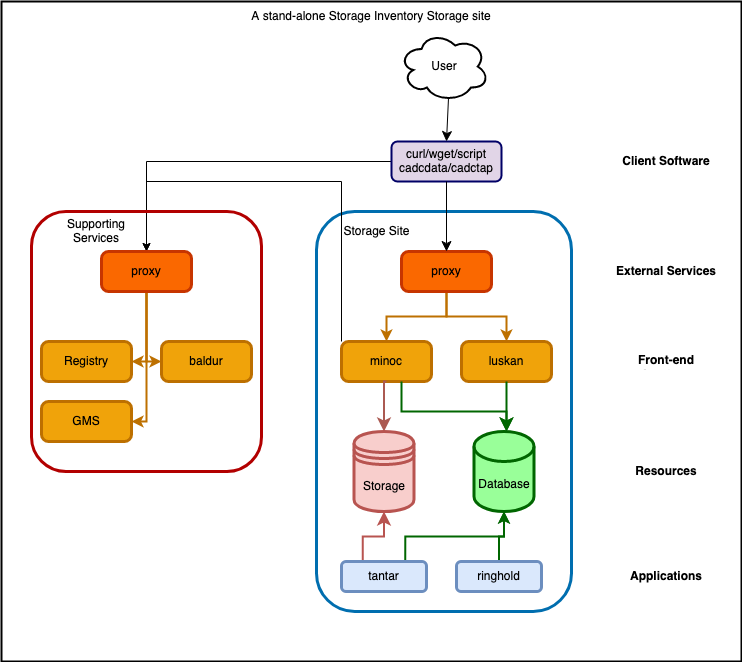

The diagram above was exported from draw.io. Its source (the exported page's mxGraphModel, read from the mxfile embedded in the PNG):
<mxGraphModel dx="769" dy="1689" grid="1" gridSize="10" guides="1" tooltips="1" connect="1" arrows="1" fold="1" page="1" pageScale="1" pageWidth="850" pageHeight="1100" background="#FFFFFF" math="0" shadow="0">
  <root>
    <mxCell id="0" />
    <mxCell id="1" parent="0" />
    <mxCell id="L-n3GAtTNqEIhkHSMKXp-3" value="" style="rounded=0;whiteSpace=wrap;html=1;strokeWidth=2;" parent="1" vertex="1">
      <mxGeometry x="50" y="-10" width="740" height="660" as="geometry" />
    </mxCell>
    <mxCell id="WA3prDecBwltn9_QwWgW-5" value="" style="rounded=1;whiteSpace=wrap;html=1;strokeWidth=3;fillColor=none;fontColor=#ffffff;strokeColor=#006EAF;" parent="1" vertex="1">
      <mxGeometry x="365" y="200" width="255" height="400" as="geometry" />
    </mxCell>
    <mxCell id="-p9s9YgR_MnhptOnnW-w-6" style="edgeStyle=orthogonalEdgeStyle;rounded=0;orthogonalLoop=1;jettySize=auto;html=1;exitX=0;exitY=0;exitDx=0;exitDy=0;entryX=0.5;entryY=0;entryDx=0;entryDy=0;" parent="1" source="xX0MW5wqrlaQOnQXMyQ4-13" target="WA3prDecBwltn9_QwWgW-9" edge="1">
      <mxGeometry relative="1" as="geometry">
        <Array as="points">
          <mxPoint x="390" y="170" />
          <mxPoint x="195" y="170" />
        </Array>
      </mxGeometry>
    </mxCell>
    <mxCell id="xX0MW5wqrlaQOnQXMyQ4-13" value="minoc" style="rounded=1;whiteSpace=wrap;html=1;absoluteArcSize=1;arcSize=14;strokeWidth=3;fillColor=#f0a30a;fontColor=#000000;strokeColor=#BD7000;" parent="1" vertex="1">
      <mxGeometry x="390" y="330" width="90" height="40" as="geometry" />
    </mxCell>
    <mxCell id="xX0MW5wqrlaQOnQXMyQ4-17" style="edgeStyle=orthogonalEdgeStyle;rounded=0;orthogonalLoop=1;jettySize=auto;html=1;exitX=0.5;exitY=1;exitDx=0;exitDy=0;entryX=0.5;entryY=0;entryDx=0;entryDy=0;strokeColor=#BD7000;fillColor=#f0a30a;strokeWidth=2;" parent="1" source="xX0MW5wqrlaQOnQXMyQ4-14" target="xX0MW5wqrlaQOnQXMyQ4-13" edge="1">
      <mxGeometry relative="1" as="geometry" />
    </mxCell>
    <mxCell id="xX0MW5wqrlaQOnQXMyQ4-19" style="edgeStyle=orthogonalEdgeStyle;rounded=0;orthogonalLoop=1;jettySize=auto;html=1;exitX=0.5;exitY=1;exitDx=0;exitDy=0;entryX=0.5;entryY=0;entryDx=0;entryDy=0;strokeColor=#BD7000;fillColor=#f0a30a;strokeWidth=2;" parent="1" source="xX0MW5wqrlaQOnQXMyQ4-14" target="xX0MW5wqrlaQOnQXMyQ4-15" edge="1">
      <mxGeometry relative="1" as="geometry" />
    </mxCell>
    <mxCell id="xX0MW5wqrlaQOnQXMyQ4-14" value="proxy" style="rounded=1;whiteSpace=wrap;html=1;absoluteArcSize=1;arcSize=14;strokeWidth=3;fillColor=#fa6800;strokeColor=#C73500;fontColor=#000000;" parent="1" vertex="1">
      <mxGeometry x="450" y="240" width="90" height="40" as="geometry" />
    </mxCell>
    <mxCell id="xX0MW5wqrlaQOnQXMyQ4-15" value="luskan" style="rounded=1;whiteSpace=wrap;html=1;absoluteArcSize=1;arcSize=14;strokeWidth=3;fillColor=#f0a30a;strokeColor=#BD7000;fontColor=#000000;glass=0;shadow=0;sketch=0;" parent="1" vertex="1">
      <mxGeometry x="510" y="330" width="90" height="40" as="geometry" />
    </mxCell>
    <mxCell id="xX0MW5wqrlaQOnQXMyQ4-29" value="" style="edgeStyle=segmentEdgeStyle;endArrow=classic;html=1;curved=0;rounded=0;endSize=8;startSize=8;exitX=0.5;exitY=1;exitDx=0;exitDy=0;entryX=0.5;entryY=0;entryDx=0;entryDy=0;entryPerimeter=0;strokeColor=#006600;strokeWidth=2;" parent="1" source="xX0MW5wqrlaQOnQXMyQ4-15" edge="1">
      <mxGeometry width="50" height="50" relative="1" as="geometry">
        <mxPoint x="540" y="460" as="sourcePoint" />
        <mxPoint x="555" y="420" as="targetPoint" />
      </mxGeometry>
    </mxCell>
    <mxCell id="xX0MW5wqrlaQOnQXMyQ4-30" value="" style="edgeStyle=segmentEdgeStyle;endArrow=classic;html=1;curved=0;rounded=0;endSize=8;startSize=8;exitX=0.5;exitY=1;exitDx=0;exitDy=0;entryX=0.5;entryY=0;entryDx=0;entryDy=0;strokeColor=#ab5a52;fillColor=#f0a30a;strokeWidth=2;" parent="1" source="xX0MW5wqrlaQOnQXMyQ4-13" target="-p9s9YgR_MnhptOnnW-w-9" edge="1">
      <mxGeometry width="50" height="50" relative="1" as="geometry">
        <mxPoint x="540" y="460" as="sourcePoint" />
        <mxPoint x="435" y="420" as="targetPoint" />
      </mxGeometry>
    </mxCell>
    <mxCell id="xX0MW5wqrlaQOnQXMyQ4-31" value="" style="edgeStyle=elbowEdgeStyle;elbow=vertical;endArrow=classic;html=1;curved=0;rounded=0;endSize=8;startSize=8;entryX=0.5;entryY=0;entryDx=0;entryDy=0;entryPerimeter=0;strokeColor=#006600;strokeWidth=2;" parent="1" edge="1">
      <mxGeometry width="50" height="50" relative="1" as="geometry">
        <mxPoint x="450" y="370" as="sourcePoint" />
        <mxPoint x="555" y="420" as="targetPoint" />
        <Array as="points">
          <mxPoint x="500" y="400" />
        </Array>
      </mxGeometry>
    </mxCell>
    <mxCell id="-p9s9YgR_MnhptOnnW-w-5" style="edgeStyle=orthogonalEdgeStyle;rounded=0;orthogonalLoop=1;jettySize=auto;html=1;exitX=0;exitY=0.5;exitDx=0;exitDy=0;entryX=0.5;entryY=0;entryDx=0;entryDy=0;" parent="1" source="xX0MW5wqrlaQOnQXMyQ4-37" target="WA3prDecBwltn9_QwWgW-9" edge="1">
      <mxGeometry relative="1" as="geometry" />
    </mxCell>
    <mxCell id="xX0MW5wqrlaQOnQXMyQ4-37" value="&lt;div&gt;curl/wget/script&lt;/div&gt;cadcdata/cadctap" style="html=1;whiteSpace=wrap;container=1;recursiveResize=0;collapsible=0;strokeColor=#000066;fillColor=#E1D5E7;strokeWidth=2;rounded=1;" parent="1" vertex="1">
      <mxGeometry x="440" y="130" width="110" height="40" as="geometry" />
    </mxCell>
    <mxCell id="xX0MW5wqrlaQOnQXMyQ4-43" value="" style="edgeStyle=elbowEdgeStyle;elbow=vertical;endArrow=classic;html=1;curved=0;rounded=0;endSize=8;startSize=8;strokeColor=#000000;entryX=0.5;entryY=0;entryDx=0;entryDy=0;" parent="xX0MW5wqrlaQOnQXMyQ4-37" target="xX0MW5wqrlaQOnQXMyQ4-14" edge="1">
      <mxGeometry width="50" height="50" relative="1" as="geometry">
        <mxPoint x="55" y="40" as="sourcePoint" />
        <mxPoint x="105" y="-10" as="targetPoint" />
        <Array as="points">
          <mxPoint x="91" y="70" />
        </Array>
      </mxGeometry>
    </mxCell>
    <mxCell id="xX0MW5wqrlaQOnQXMyQ4-40" value="" style="elbow=vertical;endArrow=classic;html=1;rounded=0;endSize=8;startSize=8;strokeColor=#000000;entryX=0.5;entryY=0;entryDx=0;entryDy=0;exitX=0.55;exitY=0.95;exitDx=0;exitDy=0;exitPerimeter=0;" parent="1" source="WA3prDecBwltn9_QwWgW-2" target="xX0MW5wqrlaQOnQXMyQ4-37" edge="1">
      <mxGeometry width="50" height="50" relative="1" as="geometry">
        <mxPoint x="495" y="70" as="sourcePoint" />
        <mxPoint x="424.5" y="120" as="targetPoint" />
      </mxGeometry>
    </mxCell>
    <UserObject label="Client Software" placeholders="1" name="Variable" id="xX0MW5wqrlaQOnQXMyQ4-45">
      <mxCell style="text;html=1;strokeColor=none;fillColor=none;align=center;verticalAlign=middle;whiteSpace=wrap;overflow=hidden;fontStyle=1" parent="1" vertex="1">
        <mxGeometry x="660" y="140" width="110" height="20" as="geometry" />
      </mxCell>
    </UserObject>
    <UserObject label="External Services" placeholders="1" name="Variable" id="xX0MW5wqrlaQOnQXMyQ4-47">
      <mxCell style="text;html=1;strokeColor=none;fillColor=none;align=center;verticalAlign=middle;whiteSpace=wrap;overflow=hidden;fontStyle=1" parent="1" vertex="1">
        <mxGeometry x="660" y="250" width="110" height="20" as="geometry" />
      </mxCell>
    </UserObject>
    <UserObject label="Front-end Services" placeholders="1" name="Variable" id="xX0MW5wqrlaQOnQXMyQ4-48">
      <mxCell style="text;html=1;strokeColor=none;fillColor=none;align=center;verticalAlign=middle;whiteSpace=wrap;overflow=hidden;fontStyle=1" parent="1" vertex="1">
        <mxGeometry x="660" y="340" width="110" height="20" as="geometry" />
      </mxCell>
    </UserObject>
    <UserObject label="Resources" placeholders="1" name="Variable" id="xX0MW5wqrlaQOnQXMyQ4-49">
      <mxCell style="text;html=1;strokeColor=none;fillColor=none;align=center;verticalAlign=middle;whiteSpace=wrap;overflow=hidden;fontStyle=1" parent="1" vertex="1">
        <mxGeometry x="660" y="450" width="110" height="20" as="geometry" />
      </mxCell>
    </UserObject>
    <UserObject label="Applications" placeholders="1" name="Variable" id="xX0MW5wqrlaQOnQXMyQ4-50">
      <mxCell style="text;html=1;strokeColor=none;fillColor=none;align=center;verticalAlign=middle;whiteSpace=wrap;overflow=hidden;fontStyle=1" parent="1" vertex="1">
        <mxGeometry x="660" y="555" width="110" height="20" as="geometry" />
      </mxCell>
    </UserObject>
    <UserObject label="Storage Site" placeholders="1" name="Variable" id="xX0MW5wqrlaQOnQXMyQ4-51">
      <mxCell style="text;html=1;strokeColor=none;fillColor=none;align=center;verticalAlign=middle;whiteSpace=wrap;overflow=hidden;" parent="1" vertex="1">
        <mxGeometry x="383" y="210" width="85" height="20" as="geometry" />
      </mxCell>
    </UserObject>
    <mxCell id="WA3prDecBwltn9_QwWgW-2" value="User" style="ellipse;shape=cloud;whiteSpace=wrap;html=1;strokeWidth=2;" parent="1" vertex="1">
      <mxGeometry x="447.5" y="20" width="90" height="70" as="geometry" />
    </mxCell>
    <mxCell id="WA3prDecBwltn9_QwWgW-4" value="" style="edgeStyle=orthogonalEdgeStyle;rounded=0;orthogonalLoop=1;jettySize=auto;html=1;exitX=0.5;exitY=0;exitDx=0;exitDy=0;" parent="1" edge="1">
      <mxGeometry relative="1" as="geometry">
        <mxPoint x="435" y="500" as="targetPoint" />
      </mxGeometry>
    </mxCell>
    <mxCell id="WA3prDecBwltn9_QwWgW-7" value="A stand-alone Storage Inventory Storage site" style="text;html=1;strokeColor=none;fillColor=none;align=center;verticalAlign=middle;whiteSpace=wrap;rounded=0;" parent="1" vertex="1">
      <mxGeometry x="215" y="-10" width="410" height="30" as="geometry" />
    </mxCell>
    <mxCell id="WA3prDecBwltn9_QwWgW-8" value="" style="rounded=1;whiteSpace=wrap;html=1;shadow=0;glass=0;sketch=0;strokeColor=#B20000;strokeWidth=3;fillColor=none;fontColor=#ffffff;" parent="1" vertex="1">
      <mxGeometry x="80" y="200" width="230" height="260" as="geometry" />
    </mxCell>
    <mxCell id="WA3prDecBwltn9_QwWgW-12" style="edgeStyle=orthogonalEdgeStyle;rounded=0;orthogonalLoop=1;jettySize=auto;html=1;exitX=0.5;exitY=1;exitDx=0;exitDy=0;entryX=1;entryY=0.5;entryDx=0;entryDy=0;strokeWidth=2;fillColor=#f0a30a;strokeColor=#BD7000;" parent="1" source="WA3prDecBwltn9_QwWgW-9" target="WA3prDecBwltn9_QwWgW-10" edge="1">
      <mxGeometry relative="1" as="geometry">
        <Array as="points">
          <mxPoint x="195" y="350" />
        </Array>
      </mxGeometry>
    </mxCell>
    <mxCell id="WA3prDecBwltn9_QwWgW-13" style="edgeStyle=orthogonalEdgeStyle;rounded=0;orthogonalLoop=1;jettySize=auto;html=1;exitX=0.5;exitY=1;exitDx=0;exitDy=0;entryX=0;entryY=0.5;entryDx=0;entryDy=0;fillColor=#f0a30a;strokeColor=#BD7000;strokeWidth=2;" parent="1" source="WA3prDecBwltn9_QwWgW-9" target="WA3prDecBwltn9_QwWgW-11" edge="1">
      <mxGeometry relative="1" as="geometry">
        <Array as="points">
          <mxPoint x="195" y="350" />
        </Array>
      </mxGeometry>
    </mxCell>
    <mxCell id="kSo0HYrX4X5s6GxIfPoU-2" style="edgeStyle=orthogonalEdgeStyle;rounded=0;orthogonalLoop=1;jettySize=auto;html=1;exitX=0.5;exitY=1;exitDx=0;exitDy=0;entryX=1;entryY=0.5;entryDx=0;entryDy=0;fillColor=#f0a30a;strokeColor=#BD7000;strokeWidth=2;" edge="1" parent="1" source="WA3prDecBwltn9_QwWgW-9" target="kSo0HYrX4X5s6GxIfPoU-1">
      <mxGeometry relative="1" as="geometry">
        <Array as="points">
          <mxPoint x="195" y="410" />
        </Array>
      </mxGeometry>
    </mxCell>
    <mxCell id="WA3prDecBwltn9_QwWgW-9" value="proxy" style="rounded=1;whiteSpace=wrap;html=1;absoluteArcSize=1;arcSize=14;strokeWidth=3;fillColor=#fa6800;strokeColor=#C73500;fontColor=#000000;" parent="1" vertex="1">
      <mxGeometry x="150" y="240" width="90" height="40" as="geometry" />
    </mxCell>
    <mxCell id="WA3prDecBwltn9_QwWgW-10" value="Registry" style="rounded=1;whiteSpace=wrap;html=1;absoluteArcSize=1;arcSize=14;strokeWidth=3;fillColor=#f0a30a;fontColor=#000000;strokeColor=#BD7000;" parent="1" vertex="1">
      <mxGeometry x="90" y="330" width="90" height="40" as="geometry" />
    </mxCell>
    <mxCell id="WA3prDecBwltn9_QwWgW-11" value="baldur" style="rounded=1;whiteSpace=wrap;html=1;absoluteArcSize=1;arcSize=14;strokeWidth=3;fillColor=#f0a30a;fontColor=#000000;strokeColor=#BD7000;" parent="1" vertex="1">
      <mxGeometry x="210" y="330" width="90" height="40" as="geometry" />
    </mxCell>
    <mxCell id="-p9s9YgR_MnhptOnnW-w-1" value="&lt;div&gt;Supporting Services&lt;/div&gt;" style="text;html=1;strokeColor=none;fillColor=none;align=center;verticalAlign=middle;whiteSpace=wrap;rounded=0;" parent="1" vertex="1">
      <mxGeometry x="95" y="205" width="100" height="30" as="geometry" />
    </mxCell>
    <mxCell id="-p9s9YgR_MnhptOnnW-w-8" value="Database" style="shape=cylinder3;whiteSpace=wrap;html=1;boundedLbl=1;backgroundOutline=1;size=15;strokeColor=#006600;fillColor=#99FF99;strokeWidth=3;" parent="1" vertex="1">
      <mxGeometry x="522.5" y="420" width="60" height="80" as="geometry" />
    </mxCell>
    <mxCell id="-p9s9YgR_MnhptOnnW-w-9" value="Storage" style="shape=datastore;whiteSpace=wrap;html=1;strokeColor=#b85450;fillColor=#f8cecc;strokeWidth=3;" parent="1" vertex="1">
      <mxGeometry x="402.5" y="420" width="60" height="80" as="geometry" />
    </mxCell>
    <mxCell id="-p9s9YgR_MnhptOnnW-w-10" value="" style="edgeStyle=elbowEdgeStyle;elbow=vertical;endArrow=classic;html=1;curved=0;rounded=0;endSize=8;startSize=8;exitX=0.25;exitY=0;exitDx=0;exitDy=0;strokeColor=#b85450;fillColor=#f8cecc;strokeWidth=2;" parent="1" source="-p9s9YgR_MnhptOnnW-w-12" target="-p9s9YgR_MnhptOnnW-w-9" edge="1">
      <mxGeometry width="50" height="50" relative="1" as="geometry">
        <mxPoint x="490" y="550" as="sourcePoint" />
        <mxPoint x="585" y="480" as="targetPoint" />
      </mxGeometry>
    </mxCell>
    <mxCell id="-p9s9YgR_MnhptOnnW-w-11" style="edgeStyle=orthogonalEdgeStyle;rounded=0;orthogonalLoop=1;jettySize=auto;html=1;exitX=0.75;exitY=0;exitDx=0;exitDy=0;entryX=0.5;entryY=1;entryDx=0;entryDy=0;entryPerimeter=0;fillColor=#d5e8d4;strokeColor=#006600;strokeWidth=2;" parent="1" source="-p9s9YgR_MnhptOnnW-w-12" target="-p9s9YgR_MnhptOnnW-w-8" edge="1">
      <mxGeometry relative="1" as="geometry" />
    </mxCell>
    <mxCell id="-p9s9YgR_MnhptOnnW-w-12" value="tantar" style="rounded=1;whiteSpace=wrap;html=1;strokeWidth=3;fillColor=#dae8fc;strokeColor=#6c8ebf;" parent="1" vertex="1">
      <mxGeometry x="390" y="550" width="85" height="30" as="geometry" />
    </mxCell>
    <mxCell id="-p9s9YgR_MnhptOnnW-w-14" style="edgeStyle=orthogonalEdgeStyle;rounded=0;orthogonalLoop=1;jettySize=auto;html=1;exitX=0.5;exitY=0;exitDx=0;exitDy=0;entryX=0.5;entryY=1;entryDx=0;entryDy=0;entryPerimeter=0;strokeWidth=2;strokeColor=#006600;" parent="1" source="-p9s9YgR_MnhptOnnW-w-13" target="-p9s9YgR_MnhptOnnW-w-8" edge="1">
      <mxGeometry relative="1" as="geometry" />
    </mxCell>
    <mxCell id="-p9s9YgR_MnhptOnnW-w-13" value="ringhold" style="rounded=1;whiteSpace=wrap;html=1;strokeWidth=3;fillColor=#dae8fc;strokeColor=#6c8ebf;" parent="1" vertex="1">
      <mxGeometry x="505" y="550" width="85" height="30" as="geometry" />
    </mxCell>
    <mxCell id="kSo0HYrX4X5s6GxIfPoU-1" value="GMS" style="rounded=1;whiteSpace=wrap;html=1;absoluteArcSize=1;arcSize=14;strokeWidth=3;fillColor=#f0a30a;fontColor=#000000;strokeColor=#BD7000;" vertex="1" parent="1">
      <mxGeometry x="90" y="390" width="90" height="40" as="geometry" />
    </mxCell>
  </root>
</mxGraphModel>